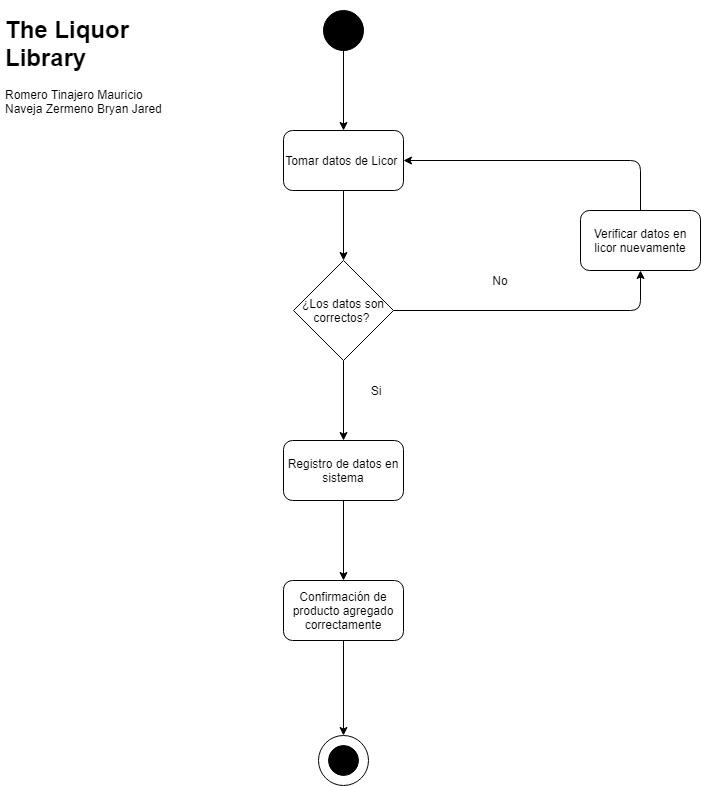

The diagram above was exported from draw.io. Its source (the exported page's mxGraphModel, read from the mxfile embedded in the PNG):
<mxGraphModel dx="1394" dy="753" grid="1" gridSize="10" guides="1" tooltips="1" connect="1" arrows="1" fold="1" page="1" pageScale="1" pageWidth="827" pageHeight="1169" math="0" shadow="0">
  <root>
    <mxCell id="0" />
    <mxCell id="1" parent="0" />
    <mxCell id="LD0ywkm8lqm_ASyZY28o-1" value="" style="ellipse;whiteSpace=wrap;html=1;aspect=fixed;fillColor=#000000;" parent="1" vertex="1">
      <mxGeometry x="393" y="60" width="40" height="40" as="geometry" />
    </mxCell>
    <mxCell id="LD0ywkm8lqm_ASyZY28o-2" value="Tomar datos de Licor&amp;nbsp;" style="rounded=1;whiteSpace=wrap;html=1;fillColor=#FFFFFF;" parent="1" vertex="1">
      <mxGeometry x="353" y="180" width="120" height="60" as="geometry" />
    </mxCell>
    <mxCell id="LD0ywkm8lqm_ASyZY28o-3" value="" style="endArrow=classic;html=1;exitX=0.5;exitY=1;exitDx=0;exitDy=0;" parent="1" source="LD0ywkm8lqm_ASyZY28o-1" edge="1">
      <mxGeometry width="50" height="50" relative="1" as="geometry">
        <mxPoint x="370" y="380" as="sourcePoint" />
        <mxPoint x="413" y="180" as="targetPoint" />
      </mxGeometry>
    </mxCell>
    <mxCell id="LD0ywkm8lqm_ASyZY28o-5" value="" style="endArrow=classic;html=1;strokeWidth=1;exitX=0.5;exitY=1;exitDx=0;exitDy=0;" parent="1" source="LD0ywkm8lqm_ASyZY28o-2" edge="1">
      <mxGeometry width="50" height="50" relative="1" as="geometry">
        <mxPoint x="330" y="440" as="sourcePoint" />
        <mxPoint x="413" y="310" as="targetPoint" />
      </mxGeometry>
    </mxCell>
    <mxCell id="T29TZ97rIjcJoSKvV4pu-2" value="" style="edgeStyle=orthogonalEdgeStyle;rounded=0;orthogonalLoop=1;jettySize=auto;html=1;" edge="1" parent="1" source="LD0ywkm8lqm_ASyZY28o-6">
      <mxGeometry relative="1" as="geometry">
        <mxPoint x="413" y="630" as="targetPoint" />
      </mxGeometry>
    </mxCell>
    <mxCell id="LD0ywkm8lqm_ASyZY28o-6" value="Registro de datos en sistema" style="rounded=1;whiteSpace=wrap;html=1;fillColor=#FFFFFF;" parent="1" vertex="1">
      <mxGeometry x="353" y="490" width="120" height="60" as="geometry" />
    </mxCell>
    <mxCell id="LD0ywkm8lqm_ASyZY28o-13" value="&lt;span&gt;¿Los datos son correctos?&amp;nbsp;&lt;/span&gt;" style="rhombus;whiteSpace=wrap;html=1;fillColor=#FFFFFF;" parent="1" vertex="1">
      <mxGeometry x="363" y="310" width="100" height="100" as="geometry" />
    </mxCell>
    <mxCell id="LD0ywkm8lqm_ASyZY28o-16" value="" style="endArrow=classic;html=1;strokeWidth=1;exitX=0.5;exitY=1;exitDx=0;exitDy=0;entryX=0.5;entryY=0;entryDx=0;entryDy=0;" parent="1" source="LD0ywkm8lqm_ASyZY28o-13" edge="1" target="LD0ywkm8lqm_ASyZY28o-6">
      <mxGeometry width="50" height="50" relative="1" as="geometry">
        <mxPoint x="500" y="580" as="sourcePoint" />
        <mxPoint x="490" y="610" as="targetPoint" />
      </mxGeometry>
    </mxCell>
    <mxCell id="LD0ywkm8lqm_ASyZY28o-17" value="Verificar datos en licor nuevamente" style="rounded=1;whiteSpace=wrap;html=1;fillColor=#FFFFFF;" parent="1" vertex="1">
      <mxGeometry x="650" y="260" width="120" height="60" as="geometry" />
    </mxCell>
    <mxCell id="LD0ywkm8lqm_ASyZY28o-18" value="" style="endArrow=classic;html=1;strokeWidth=1;exitX=1;exitY=0.5;exitDx=0;exitDy=0;edgeStyle=orthogonalEdgeStyle;entryX=0.5;entryY=1;entryDx=0;entryDy=0;" parent="1" source="LD0ywkm8lqm_ASyZY28o-13" target="LD0ywkm8lqm_ASyZY28o-17" edge="1">
      <mxGeometry width="50" height="50" relative="1" as="geometry">
        <mxPoint x="640" y="490" as="sourcePoint" />
        <mxPoint x="690" y="440" as="targetPoint" />
      </mxGeometry>
    </mxCell>
    <mxCell id="LD0ywkm8lqm_ASyZY28o-19" value="" style="endArrow=classic;html=1;strokeWidth=1;exitX=0.5;exitY=0;exitDx=0;exitDy=0;edgeStyle=orthogonalEdgeStyle;entryX=1;entryY=0.5;entryDx=0;entryDy=0;" parent="1" source="LD0ywkm8lqm_ASyZY28o-17" target="LD0ywkm8lqm_ASyZY28o-2" edge="1">
      <mxGeometry width="50" height="50" relative="1" as="geometry">
        <mxPoint x="660" y="240" as="sourcePoint" />
        <mxPoint x="710" y="190" as="targetPoint" />
      </mxGeometry>
    </mxCell>
    <mxCell id="LD0ywkm8lqm_ASyZY28o-20" value="No" style="text;html=1;strokeColor=none;fillColor=none;align=center;verticalAlign=middle;whiteSpace=wrap;rounded=0;" parent="1" vertex="1">
      <mxGeometry x="550" y="320" width="40" height="20" as="geometry" />
    </mxCell>
    <mxCell id="LD0ywkm8lqm_ASyZY28o-21" value="Si" style="text;html=1;strokeColor=none;fillColor=none;align=center;verticalAlign=middle;whiteSpace=wrap;rounded=0;" parent="1" vertex="1">
      <mxGeometry x="425" y="430" width="40" height="20" as="geometry" />
    </mxCell>
    <mxCell id="LD0ywkm8lqm_ASyZY28o-25" value="" style="edgeStyle=orthogonalEdgeStyle;rounded=0;orthogonalLoop=1;jettySize=auto;html=1;strokeWidth=1;" parent="1" source="LD0ywkm8lqm_ASyZY28o-23" target="LD0ywkm8lqm_ASyZY28o-24" edge="1">
      <mxGeometry relative="1" as="geometry" />
    </mxCell>
    <mxCell id="LD0ywkm8lqm_ASyZY28o-23" value="Confirmación de producto agregado correctamente" style="rounded=1;whiteSpace=wrap;html=1;fillColor=#FFFFFF;" parent="1" vertex="1">
      <mxGeometry x="353" y="630" width="120" height="60" as="geometry" />
    </mxCell>
    <mxCell id="LD0ywkm8lqm_ASyZY28o-24" value="" style="ellipse;whiteSpace=wrap;html=1;aspect=fixed;fillColor=#FFFFFF;" parent="1" vertex="1">
      <mxGeometry x="388" y="785" width="50" height="50" as="geometry" />
    </mxCell>
    <mxCell id="LD0ywkm8lqm_ASyZY28o-26" value="" style="ellipse;whiteSpace=wrap;html=1;aspect=fixed;fillColor=#000000;" parent="1" vertex="1">
      <mxGeometry x="398" y="795" width="30" height="30" as="geometry" />
    </mxCell>
    <mxCell id="LD0ywkm8lqm_ASyZY28o-27" value="&lt;h1&gt;The Liquor Library&lt;/h1&gt;&lt;div&gt;Romero Tinajero Mauricio&lt;/div&gt;&lt;div&gt;Naveja Zermeno Bryan Jared&lt;/div&gt;" style="text;html=1;strokeColor=none;fillColor=none;spacing=5;spacingTop=-20;whiteSpace=wrap;overflow=hidden;rounded=0;" parent="1" vertex="1">
      <mxGeometry x="70" y="60" width="190" height="120" as="geometry" />
    </mxCell>
  </root>
</mxGraphModel>